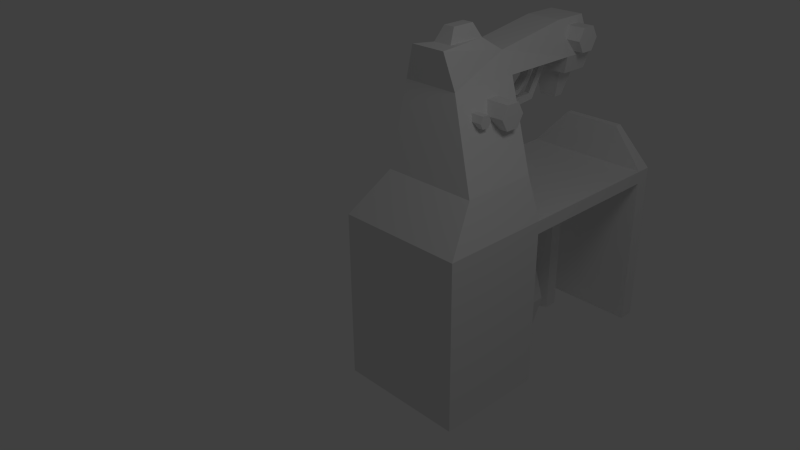 # Source: Impresora3D.blend  (saved by Blender 2.73.0; exported with 4.5.12 LTS)
import bpy
from mathutils import Matrix  # noqa: F401  (used for matrix-valued properties, if any)

bpy.ops.wm.read_factory_settings(use_empty=True)
scene = bpy.context.scene
scene.name = 'Scene'

# ---- collections
col_collection_1 = bpy.data.collections.new('Collection 1'); scene.collection.children.link(col_collection_1)

# ---- materials (node trees are filled in below, after node groups)
mat_material = bpy.data.materials.new('Material')
mat_material.alpha_threshold = 0.0
mat_material.use_transparent_shadow = False
mat_material.roughness = 0.5
mat_material.line_color = (0.0, 0.0, 0.0, 1.0)

# ---- material node trees

# ---- world
world_world = bpy.data.worlds.new('World'); scene.world = world_world
world_world.color = (0.05088, 0.05088, 0.05088)
world_world.use_sun_shadow = False
world_world.sun_shadow_jitter_overblur = 0.0
world_world.cycles.sampling_method = 'MANUAL'
world_world.cycles.sample_map_resolution = 256

# ---- cameras
cam_camera = bpy.data.cameras.new('Camera')
cam_camera.clip_end = 100.0
cam_camera.lens = 35.0
cam_camera.sensor_width = 32.0
cam_camera.sensor_height = 18.0
cam_camera.ortho_scale = 7.314
cam_camera.dof.focus_distance = 0.0
cam_camera.dof.aperture_fstop = 128.0

# ---- lights
light_lamp = bpy.data.lights.new('Lamp', 'POINT')
light_lamp.transmission_factor = 0.0
light_lamp.cutoff_distance = 30.0
light_lamp.energy = 100.0
light_lamp.shadow_buffer_clip_start = 1.001
light_lamp.shadow_soft_size = 1.0
light_lamp.shadow_maximum_resolution = 0.006
light_lamp.use_absolute_resolution = True
light_lamp.cycles.use_multiple_importance_sampling = False

# ---- meshes
me_cube = bpy.data.meshes.new('Cube')
me_cube.from_pydata([(0.9263, 4.653, -0.1665), (0.9263, 0.4875, -0.1665), (-1.074, 0.4875, -0.1665), (-1.074, 4.653, -0.1665), (0.9263, 4.653, 0.03452), (0.9263, 0.4875, 0.03452), (-1.074, 0.4875, 0.03452), (-1.074, 4.653, 0.03452), (0.9263, 2.21, -0.1665), (-1.074, 2.21, -0.1665), (0.9263, 2.21, 0.03452), (-1.074, 2.21, 0.03452), (0.671, 1.062, 0.629), (-0.8184, 1.062, 0.629), (0.671, 2.249, 0.629), (-0.8184, 2.249, 0.629), (-0.01118, 1.483, 1.808), (-0.9212, 1.483, 1.808), (-0.01118, 2.632, 1.808), (-0.9212, 2.632, 1.808), (-0.1828, 1.433, 2.335), (-0.7496, 1.433, 2.335), (-0.1828, 2.595, 2.134), (-0.7496, 2.595, 2.134), (-0.01118, 4.422, 1.808), (-0.9212, 4.422, 1.808), (-0.1828, 4.385, 2.335), (-0.7496, 4.385, 2.335), (-0.9212, 3.876, 1.808), (-0.7496, 3.839, 2.335), (-0.01118, 3.876, 1.808), (-0.1828, 3.839, 2.335), (-0.07619, 4.383, 1.54), (-0.8561, 4.383, 1.54), (-0.8561, 3.915, 1.54), (-0.07619, 3.915, 1.54), (-0.217, 4.299, 1.525), (-0.7153, 4.299, 1.525), (-0.7153, 4.0, 1.525), (-0.217, 4.0, 1.525), (-0.3356, 4.228, 1.084), (-0.5968, 4.228, 1.084), (-0.5968, 4.071, 1.084), (-0.3356, 4.071, 1.084), (-0.2579, 2.962, 0.06112), (-0.6745, 2.962, 0.06112), (-0.6745, 2.712, 0.06112), (-0.2579, 2.712, 0.06112), (-0.2579, 2.962, 0.4172), (-0.6745, 2.962, 0.4172), (-0.6745, 2.712, 0.4172), (-0.2579, 2.712, 0.4172), (-0.5508, 3.684, 0.05225), (-1.039, 3.435, 0.05225), (-0.8894, 3.142, 0.05225), (-0.4012, 3.391, 0.05225), (-0.6248, 3.566, 0.5207), (-0.8996, 3.426, 0.5207), (-0.8154, 3.261, 0.5207), (-0.5406, 3.401, 0.5207), (-0.3159, 1.706, 2.334), (-0.6164, 1.706, 2.334), (-0.3159, 2.322, 2.334), (-0.6164, 2.322, 2.334), (-0.3772, 1.831, 2.55), (-0.5552, 1.831, 2.55), (-0.3772, 2.196, 2.55), (-0.5552, 2.196, 2.55), (-0.8016, 3.054, 2.035), (-0.6831, 2.998, 2.035), (-0.6501, 3.069, 2.022), (-0.7686, 3.124, 2.022), (-0.4008, 3.547, 1.829), (-0.5315, 3.547, 1.829), (-0.5315, 3.625, 1.836), (-0.4008, 3.625, 1.836), (-0.4008, 3.501, 1.482), (-0.5315, 3.501, 1.482), (-0.5315, 3.439, 1.531), (-0.4008, 3.439, 1.531), (-0.4008, 3.254, 1.363), (-0.5315, 3.254, 1.363), (-0.5315, 3.253, 1.285), (-0.4008, 3.253, 1.285), (-0.4008, 2.967, 1.342), (-0.5315, 2.967, 1.342), (-0.5315, 3.03, 1.389), (-0.4008, 3.03, 1.389), (-0.4008, 2.876, 1.615), (-0.5315, 2.876, 1.615), (-0.5315, 2.798, 1.615), (-0.4008, 2.798, 1.615), (-0.4008, 2.798, 1.874), (-0.5315, 2.798, 1.874), (-0.5315, 2.876, 1.874), (-0.4008, 2.876, 1.874), (-0.749, 3.166, 1.399), (-0.6305, 3.111, 1.399), (-0.6046, 3.167, 1.487), (-0.7231, 3.222, 1.487), (-0.6449, 3.39, 1.186), (-0.5264, 3.334, 1.186), (-0.5258, 3.336, 1.045), (-0.6443, 3.391, 1.045), (-0.5234, 3.65, 1.148), (-0.4049, 3.595, 1.148), (-0.4316, 3.538, 1.232), (-0.5501, 3.593, 1.232), (-0.4852, 3.732, 1.638), (-0.3667, 3.677, 1.638), (-0.3335, 3.748, 1.638), (-0.452, 3.803, 1.638), (-0.452, 3.803, 2.103), (-0.3335, 3.748, 2.103), (-0.3667, 3.677, 2.103), (-0.4852, 3.732, 2.103), (0.9263, 4.893, -0.1665), (-1.074, 4.893, -0.1665), (0.9263, 4.893, 0.03453), (-1.074, 4.893, 0.03453), (0.3963, 4.717, 0.6275), (-0.5437, 4.717, 0.6275), (0.3963, 4.83, 0.6275), (-0.5437, 4.83, 0.6275), (0.9263, 4.653, -2.621), (0.9263, 0.4875, -2.621), (-1.074, 0.4875, -2.621), (-1.074, 4.653, -2.621), (0.9263, 2.21, -2.621), (-1.074, 2.21, -2.621), (0.9263, 4.893, -2.621), (-1.074, 4.893, -2.621), (0.4598, 2.321, 1.445), (0.03682, 2.321, 1.445), (-0.4126, 3.588, -2.571), (-0.4126, 3.588, -1.41), (0.09027, 3.297, -2.571), (0.09027, 3.297, -1.41), (0.09027, 2.717, -2.571), (0.09027, 2.717, -1.41), (-0.4126, 2.426, -2.571), (-0.4126, 2.426, -1.41), (-0.9155, 2.717, -2.571), (-0.9155, 2.717, -1.41), (-0.9155, 3.297, -2.571), (-0.9155, 3.297, -1.41), (0.03682, 2.216, 1.261), (0.4598, 2.216, 1.261), (0.03682, 2.004, 1.261), (0.4598, 2.004, 1.261), (0.03682, 1.898, 1.445), (0.4598, 1.898, 1.445), (0.03682, 2.004, 1.628), (0.4598, 2.004, 1.628), (0.03682, 2.216, 1.628), (0.4598, 2.216, 1.628), (-0.2108, 4.159, -0.9386), (-0.2108, 4.159, -2.476), (-0.02761, 4.053, -2.476), (-0.02761, 4.053, -0.9386), (-0.02761, 3.842, -2.476), (-0.02761, 3.842, -0.9386), (-0.2108, 3.736, -2.476), (-0.2108, 3.736, -0.9386), (-0.3939, 3.842, -2.476), (-0.3939, 3.842, -0.9386), (-0.3939, 4.053, -2.476), (-0.3939, 4.053, -0.9386), (-0.4126, 3.725, -1.991), (0.2091, 3.366, -1.991), (0.2091, 2.648, -1.991), (-0.4126, 2.289, -1.991), (-1.034, 2.648, -1.991), (-1.034, 3.366, -1.991), (0.3523, 1.795, 1.445), (0.1443, 1.795, 1.445), (0.1443, 1.743, 1.355), (0.3523, 1.743, 1.355), (0.1443, 1.639, 1.355), (0.3523, 1.639, 1.355), (0.1443, 1.587, 1.445), (0.3523, 1.587, 1.445), (0.1443, 1.639, 1.535), (0.3523, 1.639, 1.535), (0.1443, 1.743, 1.535), (0.3523, 1.743, 1.535), (0.1321, 4.361, 2.046), (-0.2909, 4.361, 2.046), (-0.2909, 4.255, 1.862), (0.1321, 4.255, 1.862), (-0.2909, 4.044, 1.862), (0.1321, 4.044, 1.862), (-0.2909, 3.938, 2.046), (0.1321, 3.938, 2.046), (-0.2909, 4.044, 2.229), (0.1321, 4.044, 2.229), (-0.2909, 4.255, 2.229), (0.1321, 4.255, 2.229)], [], [(129, 126, 2, 9), (12, 13, 6, 5), (8, 10, 5, 1), (1, 5, 6, 2), (9, 11, 7, 3), (116, 0, 124, 130), (0, 8, 9, 3), (4, 7, 11, 10), (0, 4, 10, 8), (2, 6, 11, 9), (19, 18, 14, 15), (11, 6, 13, 15), (14, 12, 5, 10), (15, 14, 10, 11), (19, 17, 21, 23), (18, 16, 12, 14), (16, 17, 13, 12), (15, 13, 17, 19), (60, 61, 21, 20), (29, 28, 19, 23), (22, 20, 16, 18), (20, 21, 17, 16), (27, 26, 24, 25), (31, 30, 24, 26), (28, 30, 18, 19), (29, 31, 26, 27), (27, 25, 28, 29), (22, 18, 30, 31), (28, 25, 33, 34), (23, 22, 31, 29), (35, 34, 38, 39), (35, 32, 24, 30), (30, 28, 34, 35), (25, 24, 32, 33), (38, 37, 41, 42), (33, 32, 36, 37), (39, 36, 32, 35), (34, 33, 37, 38), (41, 40, 43, 42), (39, 38, 42, 43), (37, 36, 40, 41), (43, 40, 36, 39), (45, 46, 47, 44), (49, 48, 51, 50), (51, 48, 44, 47), (46, 45, 49, 50), (47, 46, 50, 51), (45, 44, 48, 49), (57, 56, 59, 58), (55, 59, 56, 52), (59, 55, 54, 58), (57, 53, 52, 56), (58, 54, 53, 57), (67, 66, 62, 63), (23, 21, 61, 63), (63, 62, 22, 23), (62, 60, 20, 22), (66, 67, 65, 64), (66, 64, 60, 62), (64, 65, 61, 60), (63, 61, 65, 67), (96, 97, 69, 68), (97, 98, 70, 69), (68, 71, 99, 96), (75, 72, 79, 76), (77, 78, 73, 74), (76, 77, 74, 75), (82, 81, 78, 77), (76, 79, 80, 83), (81, 80, 79, 78), (78, 79, 72, 73), (85, 86, 81, 82), (84, 85, 82, 83), (86, 87, 80, 81), (83, 82, 77, 76), (89, 88, 87, 86), (91, 90, 85, 84), (90, 89, 86, 85), (83, 80, 87, 84), (92, 93, 90, 91), (94, 95, 88, 89), (91, 88, 95, 92), (93, 94, 89, 90), (84, 87, 88, 91), (102, 101, 98, 97), (96, 99, 100, 103), (101, 100, 99, 98), (98, 99, 71, 70), (105, 106, 101, 102), (104, 105, 102, 103), (106, 107, 100, 101), (103, 102, 97, 96), (109, 108, 107, 106), (111, 110, 105, 104), (110, 109, 106, 105), (103, 100, 107, 104), (112, 113, 110, 111), (114, 115, 108, 109), (111, 108, 115, 112), (113, 114, 109, 110), (104, 107, 108, 111), (118, 116, 117, 119), (120, 121, 7, 4), (116, 118, 4, 0), (3, 7, 119, 117), (122, 123, 121, 120), (119, 7, 121, 123), (118, 119, 123, 122), (4, 118, 122, 120), (128, 129, 9, 8), (3, 117, 131, 127), (130, 131, 117, 116), (0, 3, 127, 124), (8, 1, 125, 128), (1, 2, 126, 125), (162, 163, 165, 164), (150, 151, 153, 152), (168, 135, 137, 169), (147, 132, 155, 153, 151, 149), (169, 137, 139, 170), (152, 153, 155, 154), (146, 147, 149, 148), (170, 139, 141, 171), (154, 155, 132, 133), (133, 132, 147, 146), (171, 141, 143, 172), (137, 135, 145, 143, 141, 139), (173, 145, 135, 168), (172, 143, 145, 173), (148, 149, 151, 150), (159, 156, 167, 165, 163, 161), (164, 165, 167, 166), (158, 159, 161, 160), (166, 167, 156, 157), (157, 156, 159, 158), (160, 161, 163, 162), (134, 168, 169, 136), (136, 169, 170, 138), (138, 170, 171, 140), (140, 171, 172, 142), (144, 173, 168, 134), (142, 172, 173, 144), (180, 181, 183, 182), (177, 174, 185, 183, 181, 179), (182, 183, 185, 184), (176, 177, 179, 178), (184, 185, 174, 175), (175, 174, 177, 176), (178, 179, 181, 180), (192, 193, 195, 194), (189, 186, 197, 195, 193, 191), (194, 195, 197, 196), (188, 189, 191, 190), (196, 197, 186, 187), (187, 186, 189, 188), (190, 191, 193, 192)])
_uv = me_cube.uv_layers.new(name='UVMap')
_uv.uv.foreach_set('vector', [0.01084, 0.3375, 0.165, 0.3374, 0.1648, 0.5566, 0.01088, 0.5565, 0.36, 0.3071, 0.2269, 0.3074, 0.2039, 0.2336, 0.3826, 0.2332, 0.1546, 0.5756, 0.1545, 0.5941, 0.0106, 0.5939, 0.01062, 0.5759, 0.3826, 0.2152, 0.3826, 0.2332, 0.2039, 0.2336, 0.2039, 0.2156, 0.5604, 0.9353, 0.5604, 0.9533, 0.3421, 0.9533, 0.3421, 0.9353, 0.71, 0.6502, 0.6884, 0.6462, 0.6899, 0.4245, 0.712, 0.4247, 0.3421, 0.7567, 0.5604, 0.7567, 0.5604, 0.9353, 0.3421, 0.9353, 0.5844, 0.9325, 0.5844, 0.7538, 0.8026, 0.7538, 0.8026, 0.9325, 0.3421, 0.7567, 0.3421, 0.7387, 0.5604, 0.7387, 0.5604, 0.7567, 0.009719, 0.5752, 0.009684, 0.5944, 0.1551, 0.5948, 0.1551, 0.5756, 0.2131, 0.66, 0.3053, 0.66, 0.3744, 0.5492, 0.2235, 0.5492, 0.1551, 0.5948, 0.009684, 0.5944, 0.05806, 0.6564, 0.1582, 0.6567, 0.1579, 0.6561, 0.05871, 0.6559, 0.0106, 0.5939, 0.1545, 0.5941, 0.2235, 0.5492, 0.3744, 0.5492, 0.4003, 0.496, 0.1976, 0.496, 0.1195, 0.8009, 0.01744, 0.8006, 0.0126, 0.8502, 0.1161, 0.8339, 0.1907, 0.7696, 0.09389, 0.7695, 0.05871, 0.6559, 0.1579, 0.6561, 0.2993, 0.4191, 0.218, 0.4193, 0.2269, 0.3074, 0.36, 0.3071, 0.1582, 0.6567, 0.05806, 0.6564, 0.09341, 0.7697, 0.1904, 0.77, 0.05048, 0.8901, 0.05052, 0.9162, 0.02713, 0.929, 0.02668, 0.8777, 0.227, 0.8502, 0.2301, 0.8005, 0.1195, 0.8009, 0.1161, 0.8339, 0.115, 0.8333, 0.01087, 0.8495, 0.01578, 0.8, 0.1184, 0.8004, 0.284, 0.4664, 0.2334, 0.4665, 0.218, 0.4193, 0.2993, 0.4191, 0.866, 0.1619, 0.9167, 0.1619, 0.932, 0.2091, 0.8507, 0.2091, 0.2264, 0.8496, 0.2295, 0.8001, 0.2784, 0.8, 0.2752, 0.8495, 0.2131, 0.7711, 0.3053, 0.7711, 0.3053, 0.66, 0.2131, 0.66, 0.248, 0.9298, 0.2481, 0.8766, 0.2996, 0.8766, 0.2996, 0.9299, 0.2755, 0.8501, 0.2786, 0.8004, 0.2301, 0.8005, 0.227, 0.8502, 0.115, 0.8333, 0.1184, 0.8004, 0.2295, 0.8001, 0.2264, 0.8496, 0.7963, 0.3415, 0.7474, 0.3415, 0.7509, 0.3168, 0.7928, 0.3168, 0.1301, 0.9289, 0.1303, 0.8766, 0.2481, 0.8766, 0.248, 0.9298, 0.8264, 0.2168, 0.8264, 0.2865, 0.8187, 0.2739, 0.8187, 0.2294, 0.7928, 0.1866, 0.7509, 0.1866, 0.7474, 0.1619, 0.7963, 0.1619, 0.8507, 0.211, 0.8507, 0.2923, 0.8264, 0.2865, 0.8264, 0.2168, 0.8507, 0.2091, 0.932, 0.2091, 0.9262, 0.2333, 0.8565, 0.2333, 0.7852, 0.3041, 0.7585, 0.3041, 0.7649, 0.2634, 0.7789, 0.2634, 0.7173, 0.2865, 0.7173, 0.2168, 0.725, 0.2294, 0.725, 0.2739, 0.7852, 0.1992, 0.7585, 0.1992, 0.7509, 0.1866, 0.7928, 0.1866, 0.7928, 0.3168, 0.7509, 0.3168, 0.7585, 0.3041, 0.7852, 0.3041, 0.7649, 0.2634, 0.7649, 0.24, 0.7789, 0.24, 0.7789, 0.2634, 0.8187, 0.2294, 0.8187, 0.2739, 0.7789, 0.2634, 0.7789, 0.24, 0.725, 0.2739, 0.725, 0.2294, 0.7649, 0.24, 0.7649, 0.2634, 0.7789, 0.24, 0.7649, 0.24, 0.7585, 0.1992, 0.7852, 0.1992, 0.4488, 0.01507, 0.5309, 0.01507, 0.5309, 0.09718, 0.4488, 0.09718, 0.4488, 0.01507, 0.5309, 0.01507, 0.5309, 0.09718, 0.4488, 0.09718, 0.4488, 0.01507, 0.5309, 0.01507, 0.5309, 0.09718, 0.4488, 0.09718, 0.4488, 0.01507, 0.5309, 0.01507, 0.5309, 0.09718, 0.4488, 0.09718, 0.4488, 0.01507, 0.5309, 0.01507, 0.5309, 0.09718, 0.4488, 0.09718, 0.4488, 0.01507, 0.5309, 0.01507, 0.5309, 0.09718, 0.4488, 0.09718, 0.586, 0.04884, 0.6042, 0.04672, 0.6109, 0.05186, 0.5939, 0.0488, 0.6612, 0.0799, 0.6109, 0.05186, 0.6042, 0.04672, 0.6318, 0.01827, 0.6109, 0.05186, 0.6612, 0.0799, 0.5722, 0.07916, 0.5939, 0.0488, 0.586, 0.04884, 0.5438, 0.01827, 0.6318, 0.01827, 0.6042, 0.04672, 0.5939, 0.0488, 0.5722, 0.07916, 0.5438, 0.01827, 0.586, 0.04884, 0.05738, 0.9563, 0.05753, 0.9722, 0.03527, 0.9779, 0.03502, 0.9511, 0.1301, 0.9289, 0.02713, 0.929, 0.05052, 0.9162, 0.1022, 0.915, 0.1022, 0.915, 0.1025, 0.8911, 0.1303, 0.8766, 0.1301, 0.9289, 0.1025, 0.8911, 0.05048, 0.8901, 0.02668, 0.8777, 0.1303, 0.8766, 0.05753, 0.9722, 0.05738, 0.9563, 0.08997, 0.956, 0.09012, 0.9719, 0.05753, 0.9722, 0.09012, 0.9719, 0.1015, 0.9918, 0.04651, 0.9924, 0.09012, 0.9719, 0.08997, 0.956, 0.1122, 0.9503, 0.1125, 0.9772, 0.04598, 0.9364, 0.101, 0.9358, 0.08997, 0.956, 0.05738, 0.9563, 0.06154, 0.1558, 0.05799, 0.1596, 0.04225, 0.1427, 0.04554, 0.1395, 0.05799, 0.1596, 0.05417, 0.16, 0.04112, 0.1452, 0.04225, 0.1427, 0.03523, 0.1491, 0.03774, 0.1482, 0.05035, 0.1629, 0.04931, 0.1661, 0.2231, 0.1375, 0.2192, 0.144, 0.1885, 0.1421, 0.1883, 0.1351, 0.1869, 0.1616, 0.1879, 0.1548, 0.2183, 0.1563, 0.221, 0.1629, 0.1883, 0.1351, 0.1886, 0.1235, 0.2243, 0.1251, 0.2231, 0.1375, 0.1621, 0.1597, 0.164, 0.154, 0.1879, 0.1548, 0.1869, 0.1616, 0.1883, 0.1351, 0.1885, 0.1421, 0.1641, 0.1413, 0.1622, 0.1351, 0.164, 0.154, 0.1641, 0.1413, 0.1885, 0.1421, 0.1879, 0.1548, 0.1879, 0.1548, 0.1885, 0.1421, 0.2192, 0.144, 0.2183, 0.1563, 0.1416, 0.1604, 0.1431, 0.1545, 0.164, 0.154, 0.1621, 0.1597, 0.14, 0.1361, 0.1394, 0.1259, 0.1619, 0.1246, 0.1622, 0.1351, 0.1431, 0.1545, 0.1424, 0.1421, 0.1641, 0.1413, 0.164, 0.154, 0.1622, 0.1351, 0.1619, 0.1246, 0.1886, 0.1235, 0.1883, 0.1351, 0.1173, 0.1563, 0.1166, 0.1438, 0.1424, 0.1421, 0.1431, 0.1545, 0.1145, 0.1375, 0.114, 0.1269, 0.1394, 0.1259, 0.14, 0.1361, 0.1159, 0.1631, 0.1173, 0.1563, 0.1431, 0.1545, 0.1416, 0.1604, 0.1622, 0.1351, 0.1641, 0.1413, 0.1424, 0.1421, 0.14, 0.1361, 0.09283, 0.1384, 0.09251, 0.1275, 0.114, 0.1269, 0.1145, 0.1375, 0.09295, 0.1566, 0.09297, 0.145, 0.1166, 0.1438, 0.1173, 0.1563, 0.1145, 0.1375, 0.1166, 0.1438, 0.09297, 0.145, 0.09283, 0.1384, 0.09251, 0.1637, 0.09295, 0.1566, 0.1173, 0.1563, 0.1159, 0.1631, 0.14, 0.1361, 0.1424, 0.1421, 0.1166, 0.1438, 0.1145, 0.1375, 0.06993, 0.1713, 0.06225, 0.1736, 0.05417, 0.16, 0.05799, 0.1596, 0.04931, 0.1661, 0.05035, 0.1629, 0.05447, 0.1752, 0.05019, 0.1746, 0.06225, 0.1736, 0.05447, 0.1752, 0.05035, 0.1629, 0.05417, 0.16, 0.05417, 0.16, 0.05035, 0.1629, 0.03774, 0.1482, 0.04112, 0.1452, 0.07356, 0.1901, 0.0647, 0.1921, 0.06225, 0.1736, 0.06993, 0.1713, 0.08516, 0.1892, 0.07356, 0.1901, 0.06993, 0.1713, 0.07616, 0.1674, 0.0647, 0.1921, 0.05207, 0.1907, 0.05447, 0.1752, 0.06225, 0.1736, 0.07616, 0.1674, 0.06993, 0.1713, 0.05799, 0.1596, 0.06154, 0.1558, 0.05886, 0.2434, 0.04214, 0.2401, 0.05207, 0.1907, 0.0647, 0.1921, 0.08516, 0.2485, 0.06851, 0.2465, 0.07356, 0.1901, 0.08516, 0.1892, 0.06851, 0.2465, 0.05886, 0.2434, 0.0647, 0.1921, 0.07356, 0.1901, 0.05019, 0.1746, 0.05447, 0.1752, 0.05207, 0.1907, 0.04541, 0.1864, 0.07476, 0.3165, 0.05608, 0.3121, 0.06851, 0.2465, 0.08516, 0.2485, 0.04521, 0.309, 0.02728, 0.3045, 0.04214, 0.2401, 0.05886, 0.2434, 0.03246, 0.2391, 0.04214, 0.2401, 0.02728, 0.3045, 0.01668, 0.3019, 0.05608, 0.3121, 0.04521, 0.309, 0.05886, 0.2434, 0.06851, 0.2465, 0.04541, 0.1864, 0.05207, 0.1907, 0.04214, 0.2401, 0.03246, 0.2391, 0.5867, 0.6726, 0.5687, 0.6726, 0.5687, 0.4939, 0.5867, 0.4939, 0.6348, 0.3914, 0.5508, 0.3914, 0.5035, 0.3381, 0.6822, 0.3381, 0.71, 0.6502, 0.7033, 0.672, 0.6858, 0.6617, 0.6884, 0.6462, 0.5097, 0.6455, 0.5121, 0.6608, 0.4948, 0.6708, 0.4883, 0.6493, 0.6437, 0.7239, 0.5532, 0.7223, 0.557, 0.7135, 0.6401, 0.7146, 0.4948, 0.6708, 0.5121, 0.6608, 0.557, 0.7135, 0.5532, 0.7223, 0.5867, 0.6726, 0.5867, 0.4939, 0.64, 0.5412, 0.64, 0.6252, 0.6858, 0.6617, 0.7033, 0.672, 0.6437, 0.7239, 0.6401, 0.7146, 0.01065, 0.3374, 0.1651, 0.3373, 0.1647, 0.5565, 0.01088, 0.5565, 0.5097, 0.6455, 0.4883, 0.6493, 0.4874, 0.4245, 0.5094, 0.4245, 0.0108, 0.5566, 0.01087, 0.3373, 0.165, 0.3375, 0.1647, 0.5566, 0.1647, 0.5566, 0.01085, 0.5564, 0.0109, 0.3374, 0.1651, 0.3374, 0.1647, 0.5567, 0.01075, 0.5566, 0.01089, 0.3373, 0.1648, 0.3374, 0.1648, 0.5566, 0.01092, 0.5565, 0.0108, 0.3375, 0.1647, 0.3372, 0.3578, 0.01624, 0.3578, 0.1536, 0.3389, 0.1536, 0.3389, 0.01624, 0.7324, 0.4281, 0.8106, 0.4367, 0.82, 0.4446, 0.7785, 0.4633, 0.2534, 0.0603, 0.2523, 0.1017, 0.2074, 0.103, 0.2074, 0.06037, 0.9756, 0.4667, 0.985, 0.4503, 0.9756, 0.4339, 0.9567, 0.4339, 0.9472, 0.4503, 0.9567, 0.4666, 0.2074, 0.06037, 0.2074, 0.103, 0.1599, 0.1059, 0.1601, 0.06041, 0.7785, 0.4633, 0.82, 0.4446, 0.8959, 0.4547, 0.8214, 0.4633, 0.8273, 0.4129, 0.8435, 0.4342, 0.8216, 0.4325, 0.7852, 0.4039, 0.1601, 0.06041, 0.1599, 0.1059, 0.1122, 0.1028, 0.1124, 0.05987, 0.8214, 0.4633, 0.8959, 0.4547, 0.8679, 0.4431, 0.8431, 0.4403, 0.8431, 0.4403, 0.8679, 0.4431, 0.8435, 0.4342, 0.8273, 0.4129, 0.1124, 0.05987, 0.1122, 0.1028, 0.06693, 0.1014, 0.06582, 0.05942, 0.7703, 0.117, 0.7963, 0.07209, 0.7703, 0.02716, 0.7184, 0.02716, 0.6925, 0.07209, 0.7184, 0.117, 0.3027, 0.06021, 0.2954, 0.1039, 0.2523, 0.1017, 0.2534, 0.0603, 0.06582, 0.05942, 0.06693, 0.1014, 0.02284, 0.103, 0.01591, 0.05897, 0.7852, 0.4039, 0.8216, 0.4325, 0.8106, 0.4367, 0.7324, 0.4281, 0.9825, 0.4156, 0.9825, 0.3967, 0.9662, 0.3873, 0.9498, 0.3967, 0.9498, 0.4156, 0.9662, 0.4251, 0.3389, 0.01624, 0.3389, 0.1536, 0.32, 0.1536, 0.32, 0.01624, 0.3956, 0.01624, 0.3956, 0.1536, 0.3767, 0.1536, 0.3767, 0.01624, 0.4334, 0.01624, 0.4334, 0.1536, 0.4145, 0.1536, 0.4145, 0.01624, 0.4145, 0.01624, 0.4145, 0.1536, 0.3956, 0.1536, 0.3956, 0.01624, 0.3767, 0.01624, 0.3767, 0.1536, 0.3578, 0.1536, 0.3578, 0.01624, 0.2522, 0.01888, 0.2534, 0.0603, 0.2074, 0.06037, 0.2073, 0.01779, 0.2073, 0.01779, 0.2074, 0.06037, 0.1601, 0.06041, 0.1598, 0.01503, 0.1598, 0.01503, 0.1601, 0.06041, 0.1124, 0.05987, 0.1121, 0.01717, 0.1121, 0.01717, 0.1124, 0.05987, 0.06582, 0.05942, 0.06699, 0.01758, 0.2952, 0.01653, 0.3027, 0.06021, 0.2534, 0.0603, 0.2522, 0.01888, 0.06699, 0.01758, 0.06582, 0.05942, 0.01591, 0.05897, 0.02364, 0.01503, 0.8005, 0.3856, 0.8256, 0.3854, 0.8371, 0.3749, 0.8337, 0.3841, 0.9739, 0.3281, 0.9785, 0.3201, 0.9739, 0.3121, 0.9646, 0.3121, 0.96, 0.3201, 0.9646, 0.3281, 0.8337, 0.3841, 0.8371, 0.3749, 0.8557, 0.3749, 0.8608, 0.3833, 0.8602, 0.3857, 0.8555, 0.3955, 0.837, 0.3958, 0.8328, 0.3873, 0.8608, 0.3833, 0.8557, 0.3749, 0.8664, 0.3854, 0.8893, 0.3858, 0.8893, 0.3858, 0.8664, 0.3854, 0.8555, 0.3955, 0.8602, 0.3857, 0.8328, 0.3873, 0.837, 0.3958, 0.8256, 0.3854, 0.8005, 0.3856, 0.7888, 0.3239, 0.8156, 0.3267, 0.8376, 0.3035, 0.8182, 0.3222, 0.9757, 0.3783, 0.9851, 0.3619, 0.9757, 0.3455, 0.9568, 0.3455, 0.9473, 0.3619, 0.9568, 0.3783, 0.8182, 0.3222, 0.8376, 0.3035, 0.8808, 0.3035, 0.8388, 0.3236, 0.8376, 0.3345, 0.8746, 0.3629, 0.8323, 0.3539, 0.8173, 0.3316, 0.8388, 0.3236, 0.8808, 0.3035, 0.9275, 0.3384, 0.8497, 0.3302, 0.8497, 0.3302, 0.9275, 0.3384, 0.8746, 0.3629, 0.8376, 0.3345, 0.8173, 0.3316, 0.8323, 0.3539, 0.8156, 0.3267, 0.7888, 0.3239])
me_cube.materials.append(mat_material)
me_cube.use_remesh_preserve_volume = False
me_cube.use_remesh_preserve_attributes = False
me_cube.use_mirror_vertex_groups = False
me_cube.update()

# ---- objects
ob_cube = bpy.data.objects.new('Cube', me_cube)
ob_lamp = bpy.data.objects.new('Lamp', light_lamp)
ob_camera = bpy.data.objects.new('Camera', cam_camera)

# ---- transforms, parenting, visibility, modifiers, constraints
ob_cube.location = (0.0, 0.0, 0.0)
ob_cube.lock_rotations_4d = False
ob_cube.empty_display_type = 'ARROWS'
ob_cube.lineart.crease_threshold = 0.0
ob_lamp.location = (4.076, 1.005, 5.904)
ob_lamp.rotation_euler = (0.6503, 0.05522, 1.866)
ob_lamp.lock_rotations_4d = False
ob_lamp.empty_display_type = 'ARROWS'
ob_lamp.color = (0.0, 0.0, 0.0, 0.0)
ob_lamp.lineart.crease_threshold = 0.0
ob_camera.location = (7.481, -6.508, 5.344)
ob_camera.rotation_euler = (1.109, 0.01082, 0.8149)
ob_camera.lock_rotations_4d = False
ob_camera.empty_display_type = 'ARROWS'
ob_camera.color = (0.0, 0.0, 0.0, 0.0)
ob_camera.display_type = 'WIRE'
ob_camera.lineart.crease_threshold = 0.0

# ---- collection membership
col_collection_1.objects.link(ob_cube)
col_collection_1.objects.link(ob_lamp)
col_collection_1.objects.link(ob_camera)

# ---- scene / render settings (as saved in the file)
scene.camera = ob_camera
scene.frame_start = 1; scene.frame_end = 250; scene.frame_set(3)
scene.render.engine = 'BLENDER_EEVEE_NEXT'
scene.render.image_settings.color_mode = 'RGB'
scene.render.image_settings.compression = 90
scene.render.resolution_percentage = 50
scene.render.dither_intensity = 0.0
scene.render.bake_margin = 2
scene.render.bake_bias = 0.0
scene.cycles.use_denoising = False
scene.cycles.samples = 10
scene.cycles.sampling_pattern = 'TABULATED_SOBOL'
scene.cycles.light_sampling_threshold = 0.0
scene.cycles.use_adaptive_sampling = False
scene.cycles.use_light_tree = False
scene.cycles.blur_glossy = 0.0
scene.cycles.volume_bounces = 1
scene.cycles.pixel_filter_type = 'GAUSSIAN'
scene.cycles.sample_clamp_indirect = 0.0
scene.view_settings.view_transform = 'Standard'
bpy.context.view_layer.update()
